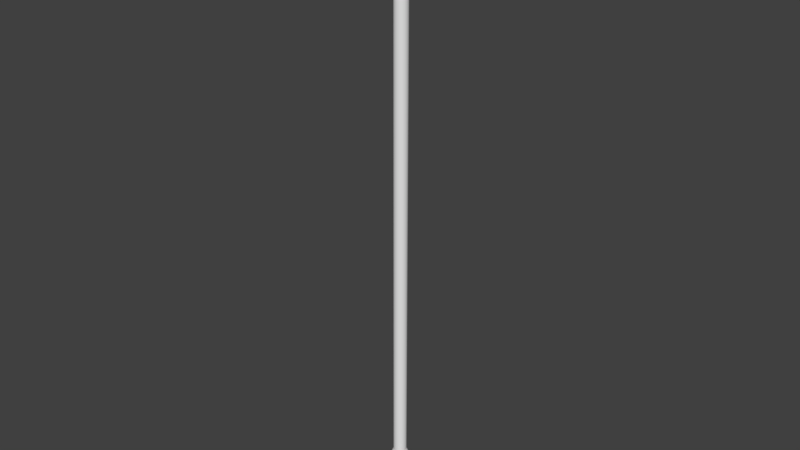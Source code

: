 # Source: arrow.blend  (saved by Blender 2.79.0; exported with 4.5.12 LTS)
import bpy
from mathutils import Matrix  # noqa: F401  (used for matrix-valued properties, if any)

bpy.ops.wm.read_factory_settings(use_empty=True)
scene = bpy.context.scene
scene.name = 'Scene'

# ---- collections
col_collection_1 = bpy.data.collections.new('Collection 1'); scene.collection.children.link(col_collection_1)

# ---- world
world_world = bpy.data.worlds.new('World'); scene.world = world_world
world_world.color = (0.05088, 0.05088, 0.05088)
world_world.use_sun_shadow = False
world_world.sun_shadow_jitter_overblur = 0.0
world_world.cycles.sampling_method = 'MANUAL'

# ---- meshes
me_cylinder_001 = bpy.data.meshes.new('Cylinder.001')
me_cylinder_001.from_pydata([(0.0, 0.01329, -0.2746), (0.0, 0.01888, 1.4), (0.003808, 0.01291, -0.2746), (0.003808, 0.01851, 1.4), (0.00747, 0.0118, -0.2746), (0.00747, 0.0174, 1.4), (0.01085, 0.009998, -0.2746), (0.01085, 0.01559, 1.4), (0.0138, 0.007571, -0.2746), (0.0138, 0.01316, 1.4), (0.01623, 0.004612, -0.2745), (0.01623, 0.01021, 1.4), (0.01804, 0.001238, -0.2745), (0.01804, 0.006832, 1.4), (0.01915, -0.002424, -0.2745), (0.01915, 0.00317, 1.4), (0.01952, -0.006233, -0.2745), (0.01952, -0.0006387, 1.4), (0.01915, -0.01004, -0.2745), (0.01915, -0.004447, 1.4), (0.01804, -0.0137, -0.2745), (0.01804, -0.008109, 1.4), (0.01623, -0.01708, -0.2745), (0.01623, -0.01148, 1.4), (0.0138, -0.02004, -0.2745), (0.0138, -0.01444, 1.4), (0.01085, -0.02246, -0.2744), (0.01085, -0.01687, 1.4), (0.00747, -0.02427, -0.2744), (0.00747, -0.01867, 1.4), (0.003808, -0.02538, -0.2744), (0.003808, -0.01978, 1.4), (-6.361e-09, -0.02575, -0.2744), (-6.361e-09, -0.02016, 1.4), (-0.003808, -0.02538, -0.2744), (-0.003808, -0.01978, 1.4), (-0.00747, -0.02427, -0.2744), (-0.00747, -0.01867, 1.4), (-0.01085, -0.02246, -0.2744), (-0.01085, -0.01687, 1.4), (-0.0138, -0.02004, -0.2745), (-0.0138, -0.01444, 1.4), (-0.01623, -0.01708, -0.2745), (-0.01623, -0.01148, 1.4), (-0.01804, -0.0137, -0.2745), (-0.01804, -0.008109, 1.4), (-0.01915, -0.01004, -0.2745), (-0.01915, -0.004447, 1.4), (-0.01952, -0.006233, -0.2745), (-0.01952, -0.0006387, 1.4), (-0.01915, -0.002424, -0.2745), (-0.01915, 0.00317, 1.4), (-0.01803, 0.001238, -0.2745), (-0.01803, 0.006832, 1.4), (-0.01623, 0.004612, -0.2745), (-0.01623, 0.01021, 1.4), (-0.0138, 0.007571, -0.2746), (-0.0138, 0.01316, 1.4), (-0.01085, 0.009998, -0.2746), (-0.01085, 0.01559, 1.4), (-0.00747, 0.0118, -0.2746), (-0.00747, 0.0174, 1.4), (-0.003808, 0.01291, -0.2746), (-0.003808, 0.01851, 1.4), (-1.419e-09, 0.02743, -0.3097), (0.006591, 0.02679, -0.3097), (0.01293, 0.02486, -0.3097), (0.01877, 0.02174, -0.3097), (0.02389, 0.01754, -0.3097), (0.02809, 0.01242, -0.3097), (0.03121, 0.006579, -0.3097), (0.03314, 0.000241, -0.3097), (0.03379, -0.00635, -0.3096), (0.03314, -0.01294, -0.3096), (0.03121, -0.01928, -0.3096), (0.02809, -0.02512, -0.3096), (0.02389, -0.03024, -0.3096), (0.01877, -0.03444, -0.3095), (0.01293, -0.03756, -0.3095), (0.006591, -0.03949, -0.3095), (-1.243e-08, -0.04014, -0.3095), (-0.006591, -0.03949, -0.3095), (-0.01293, -0.03756, -0.3095), (-0.01877, -0.03444, -0.3095), (-0.02389, -0.03024, -0.3096), (-0.02809, -0.02512, -0.3096), (-0.03121, -0.01928, -0.3096), (-0.03314, -0.01294, -0.3096), (-0.03379, -0.00635, -0.3096), (-0.03314, 0.000241, -0.3097), (-0.03121, 0.006579, -0.3097), (-0.02809, 0.01242, -0.3097), (-0.02389, 0.01754, -0.3097), (-0.01877, 0.02174, -0.3097), (-0.01293, 0.02486, -0.3097), (-0.006591, 0.02679, -0.3097), (3.672e-09, -0.006804, -0.4455)], [], [(0, 1, 3, 2), (2, 3, 5, 4), (4, 5, 7, 6), (6, 7, 9, 8), (8, 9, 11, 10), (10, 11, 13, 12), (12, 13, 15, 14), (14, 15, 17, 16), (16, 17, 19, 18), (18, 19, 21, 20), (20, 21, 23, 22), (22, 23, 25, 24), (24, 25, 27, 26), (26, 27, 29, 28), (28, 29, 31, 30), (30, 31, 33, 32), (32, 33, 35, 34), (34, 35, 37, 36), (36, 37, 39, 38), (38, 39, 41, 40), (40, 41, 43, 42), (42, 43, 45, 44), (44, 45, 47, 46), (46, 47, 49, 48), (48, 49, 51, 50), (50, 51, 53, 52), (52, 53, 55, 54), (54, 55, 57, 56), (56, 57, 59, 58), (58, 59, 61, 60), (3, 1, 63, 61, 59, 57, 55, 53, 51, 49, 47, 45, 43, 41, 39, 37, 35, 33, 31, 29, 27, 25, 23, 21, 19, 17, 15, 13, 11, 9, 7, 5), (60, 61, 63, 62), (62, 63, 1, 0), (4, 6, 67, 66), (69, 70, 96), (22, 24, 76, 75), (40, 42, 85, 84), (58, 60, 94, 93), (14, 16, 72, 71), (32, 34, 81, 80), (50, 52, 90, 89), (6, 8, 68, 67), (24, 26, 77, 76), (42, 44, 86, 85), (60, 62, 95, 94), (16, 18, 73, 72), (34, 36, 82, 81), (52, 54, 91, 90), (8, 10, 69, 68), (26, 28, 78, 77), (44, 46, 87, 86), (0, 2, 65, 64), (62, 0, 64, 95), (18, 20, 74, 73), (36, 38, 83, 82), (54, 56, 92, 91), (10, 12, 70, 69), (28, 30, 79, 78), (46, 48, 88, 87), (2, 4, 66, 65), (20, 22, 75, 74), (38, 40, 84, 83), (56, 58, 93, 92), (12, 14, 71, 70), (30, 32, 80, 79), (48, 50, 89, 88), (83, 84, 96), (70, 71, 96), (84, 85, 96), (71, 72, 96), (85, 86, 96), (72, 73, 96), (86, 87, 96), (73, 74, 96), (87, 88, 96), (74, 75, 96), (88, 89, 96), (75, 76, 96), (89, 90, 96), (76, 77, 96), (90, 91, 96), (77, 78, 96), (64, 65, 96), (91, 92, 96), (78, 79, 96), (65, 66, 96), (92, 93, 96), (79, 80, 96), (66, 67, 96), (93, 94, 96), (80, 81, 96), (67, 68, 96), (94, 95, 96), (81, 82, 96), (68, 69, 96), (95, 64, 96), (82, 83, 96)])
_uv = me_cylinder_001.uv_layers.new(name='UVMap')
_uv.uv.foreach_set('vector', [0.8617, 0.5792, 0.8617, 0.8694, 0.833, 0.8694, 0.833, 0.5792, 0.833, 0.5792, 0.833, 0.8694, 0.8038, 0.8694, 0.8038, 0.5792, 0.8038, 0.5792, 0.8038, 0.8694, 0.7751, 0.8694, 0.7751, 0.5792, 0.7751, 0.5792, 0.7751, 0.8694, 0.7481, 0.8694, 0.7481, 0.5792, 0.7481, 0.5792, 0.7481, 0.8694, 0.7238, 0.8694, 0.7238, 0.5792, 0.7445, 0.2889, 0.7445, 0.5792, 0.7238, 0.5792, 0.7238, 0.2889, 0.7238, 0.2889, 0.7238, 0.5792, 0.6995, 0.5792, 0.6995, 0.2889, 0.6995, 0.2889, 0.6995, 0.5792, 0.6725, 0.5792, 0.6725, 0.2889, 0.6725, 0.2889, 0.6725, 0.5792, 0.6438, 0.5792, 0.6438, 0.2889, 0.6438, 0.2889, 0.6438, 0.5792, 0.6145, 0.5792, 0.6145, 0.2889, 0.6145, 0.2889, 0.6145, 0.5792, 0.5858, 0.5792, 0.5858, 0.2889, 0.5858, 0.2889, 0.5858, 0.5792, 0.5588, 0.5792, 0.5588, 0.2889, 0.5588, 0.2889, 0.5588, 0.5792, 0.5345, 0.5792, 0.5345, 0.2889, 0.5345, 0.2889, 0.5345, 0.5792, 0.5138, 0.5792, 0.5138, 0.2889, 0.5138, 0.8694, 0.5138, 0.5792, 0.5382, 0.5792, 0.5382, 0.8694, 0.5382, 0.8694, 0.5382, 0.5792, 0.5652, 0.5792, 0.5652, 0.8694, 0.5652, 0.8694, 0.5652, 0.5792, 0.5939, 0.5792, 0.5939, 0.8694, 0.5939, 0.8694, 0.5939, 0.5792, 0.6231, 0.5792, 0.6231, 0.8694, 0.6231, 0.8694, 0.6231, 0.5792, 0.6518, 0.5792, 0.6518, 0.8694, 0.6518, 0.8694, 0.6518, 0.5792, 0.6788, 0.5792, 0.6788, 0.8694, 0.6788, 0.8694, 0.6788, 0.5792, 0.7031, 0.5792, 0.7031, 0.8694, 0.7031, 0.8694, 0.7031, 0.5792, 0.7238, 0.5792, 0.7238, 0.8694, 1.0, 1.73e-08, 1.0, 0.2903, 0.9757, 0.2903, 0.9757, 1.73e-08, 0.9757, 1.73e-08, 0.9757, 0.2903, 0.9487, 0.2903, 0.9487, 1.73e-08, 0.9487, 1.73e-08, 0.9487, 0.2903, 0.92, 0.2903, 0.92, 1.73e-08, 0.92, 1.73e-08, 0.92, 0.2903, 0.8907, 0.2903, 0.8907, 0.0, 0.8907, 0.0, 0.8907, 0.2903, 0.8621, 0.2903, 0.8621, 1.73e-08, 0.8621, 1.73e-08, 0.8621, 0.2903, 0.8351, 0.2903, 0.8351, 2.595e-08, 0.8351, 2.595e-08, 0.8351, 0.2903, 0.8107, 0.2903, 0.8107, 2.595e-08, 0.9337, 0.5792, 0.9337, 0.8694, 0.913, 0.8694, 0.913, 0.5792, 0.5677, 0.03225, 0.592, 0.01644, 0.619, 0.005551, 0.6477, 1.73e-08, 0.6769, 0.0, 0.7056, 0.005551, 0.7326, 0.01644, 0.7569, 0.03225, 0.7776, 0.05237, 0.7938, 0.07603, 0.805, 0.1023, 0.8107, 0.1302, 0.8107, 0.1587, 0.805, 0.1866, 0.7938, 0.2129, 0.7776, 0.2365, 0.7569, 0.2566, 0.7326, 0.2725, 0.7056, 0.2833, 0.6769, 0.2889, 0.6477, 0.2889, 0.619, 0.2833, 0.592, 0.2725, 0.5677, 0.2566, 0.547, 0.2365, 0.5307, 0.2129, 0.5195, 0.1866, 0.5138, 0.1587, 0.5138, 0.1302, 0.5195, 0.1023, 0.5307, 0.07603, 0.547, 0.05237, 0.913, 0.5792, 0.913, 0.8694, 0.8887, 0.8694, 0.8887, 0.5792, 0.8887, 0.5792, 0.8887, 0.8694, 0.8617, 0.8694, 0.8617, 0.5792, 0.2715, 0.6056, 0.2423, 0.6056, 0.2316, 0.5, 0.2822, 0.5, 0.1352, 0.02845, 0.182, 0.009607, 0.2569, 0.25, 0.1085, 0.7642, 0.1142, 0.7921, 0.009873, 0.8229, 0.0, 0.7746, 0.3002, 0.8889, 0.3272, 0.878, 0.3786, 0.9715, 0.3319, 0.9904, 0.3885, 0.6816, 0.3722, 0.6579, 0.4565, 0.5906, 0.4846, 0.6316, 0.1416, 0.6579, 0.1254, 0.6816, 0.02924, 0.6316, 0.05736, 0.5906, 0.1866, 0.878, 0.2136, 0.8889, 0.182, 0.9904, 0.1352, 0.9715, 0.3997, 0.7921, 0.4054, 0.7642, 0.5138, 0.7746, 0.504, 0.8229, 0.2423, 0.6056, 0.2136, 0.6111, 0.182, 0.5096, 0.2316, 0.5, 0.1142, 0.7921, 0.1254, 0.8184, 0.02924, 0.8684, 0.009873, 0.8229, 0.3272, 0.878, 0.3516, 0.8622, 0.4207, 0.9442, 0.3786, 0.9715, 0.3722, 0.6579, 0.3516, 0.6378, 0.4207, 0.5558, 0.4565, 0.5906, 0.1254, 0.6816, 0.1142, 0.7079, 0.009873, 0.6771, 0.02924, 0.6316, 0.2136, 0.8889, 0.2423, 0.8944, 0.2316, 1.0, 0.182, 0.9904, 0.4054, 0.7642, 0.4054, 0.7358, 0.5138, 0.7254, 0.5138, 0.7746, 0.2136, 0.6111, 0.1866, 0.622, 0.1352, 0.5285, 0.182, 0.5096, 0.1254, 0.8184, 0.1416, 0.8421, 0.05736, 0.9094, 0.02924, 0.8684, 0.3516, 0.8622, 0.3722, 0.8421, 0.4565, 0.9094, 0.4207, 0.9442, 0.3272, 0.622, 0.3002, 0.6111, 0.3319, 0.5096, 0.3786, 0.5285, 0.3516, 0.6378, 0.3272, 0.622, 0.3786, 0.5285, 0.4207, 0.5558, 0.1142, 0.7079, 0.1085, 0.7358, 5.335e-08, 0.7254, 0.009873, 0.6771, 0.2423, 0.8944, 0.2715, 0.8944, 0.2822, 1.0, 0.2316, 1.0, 0.4054, 0.7358, 0.3997, 0.7079, 0.504, 0.6771, 0.5138, 0.7254, 0.1866, 0.622, 0.1623, 0.6378, 0.09314, 0.5558, 0.1352, 0.5285, 0.1416, 0.8421, 0.1623, 0.8622, 0.09314, 0.9442, 0.05736, 0.9094, 0.3722, 0.8421, 0.3885, 0.8184, 0.4846, 0.8684, 0.4565, 0.9094, 0.3002, 0.6111, 0.2715, 0.6056, 0.2822, 0.5, 0.3319, 0.5096, 0.1085, 0.7358, 0.1085, 0.7642, 0.0, 0.7746, 5.335e-08, 0.7254, 0.2715, 0.8944, 0.3002, 0.8889, 0.3319, 0.9904, 0.2822, 1.0, 0.3997, 0.7079, 0.3885, 0.6816, 0.4846, 0.6316, 0.504, 0.6771, 0.1623, 0.6378, 0.1416, 0.6579, 0.05736, 0.5906, 0.09314, 0.5558, 0.1623, 0.8622, 0.1866, 0.878, 0.1352, 0.9715, 0.09314, 0.9442, 0.3885, 0.8184, 0.3997, 0.7921, 0.504, 0.8229, 0.4846, 0.8684, 0.4565, 0.4094, 0.4207, 0.4442, 0.2569, 0.25, 0.182, 0.009607, 0.2316, 1.73e-08, 0.2569, 0.25, 0.4207, 0.4442, 0.3786, 0.4715, 0.2569, 0.25, 0.2316, 1.73e-08, 0.2822, 0.0, 0.2569, 0.25, 0.3786, 0.4715, 0.3319, 0.4904, 0.2569, 0.25, 0.2822, 0.0, 0.3319, 0.009607, 0.2569, 0.25, 0.3319, 0.4904, 0.2822, 0.5, 0.2569, 0.25, 0.3319, 0.009607, 0.3786, 0.02845, 0.2569, 0.25, 0.2822, 0.5, 0.2316, 0.5, 0.2569, 0.25, 0.3786, 0.02845, 0.4207, 0.05581, 0.2569, 0.25, 0.2316, 0.5, 0.182, 0.4904, 0.2569, 0.25, 0.4207, 0.05581, 0.4565, 0.09063, 0.2569, 0.25, 0.182, 0.4904, 0.1352, 0.4715, 0.2569, 0.25, 0.4565, 0.09063, 0.4846, 0.1316, 0.2569, 0.25, 0.1352, 0.4715, 0.09314, 0.4442, 0.2569, 0.25, 0.4846, 0.1316, 0.504, 0.1771, 0.2569, 0.25, 1.778e-08, 0.2254, 0.009873, 0.1771, 0.2569, 0.25, 0.09314, 0.4442, 0.05736, 0.4094, 0.2569, 0.25, 0.504, 0.1771, 0.5138, 0.2254, 0.2569, 0.25, 0.009873, 0.1771, 0.02924, 0.1316, 0.2569, 0.25, 0.05736, 0.4094, 0.02924, 0.3684, 0.2569, 0.25, 0.5138, 0.2254, 0.5138, 0.2746, 0.2569, 0.25, 0.02924, 0.1316, 0.05736, 0.09063, 0.2569, 0.25, 0.02924, 0.3684, 0.009873, 0.3229, 0.2569, 0.25, 0.5138, 0.2746, 0.504, 0.3229, 0.2569, 0.25, 0.05736, 0.09063, 0.09314, 0.05581, 0.2569, 0.25, 0.009873, 0.3229, 0.0, 0.2746, 0.2569, 0.25, 0.504, 0.3229, 0.4846, 0.3684, 0.2569, 0.25, 0.09314, 0.05581, 0.1352, 0.02845, 0.2569, 0.25, 0.0, 0.2746, 1.778e-08, 0.2254, 0.2569, 0.25, 0.4846, 0.3684, 0.4565, 0.4094, 0.2569, 0.25])
me_cylinder_001.use_remesh_preserve_volume = False
me_cylinder_001.use_remesh_preserve_attributes = False
me_cylinder_001.use_mirror_vertex_groups = False
me_cylinder_001.update()

# ---- objects
ob_cylinder_001 = bpy.data.objects.new('Cylinder.001', me_cylinder_001)

# ---- transforms, parenting, visibility, modifiers, constraints
ob_cylinder_001.location = (0.0, 0.0, 0.0)
ob_cylinder_001.lineart.crease_threshold = 0.0

# ---- collection membership
col_collection_1.objects.link(ob_cylinder_001)

# ---- scene / render settings (as saved in the file)
scene.frame_start = 1; scene.frame_end = 250; scene.frame_set(57)
scene.render.engine = 'BLENDER_EEVEE_NEXT'
scene.render.resolution_percentage = 50
scene.render.dither_intensity = 0.0
scene.cycles.use_denoising = False
scene.cycles.samples = 128
scene.cycles.sampling_pattern = 'TABULATED_SOBOL'
scene.cycles.use_adaptive_sampling = False
scene.cycles.use_light_tree = False
scene.cycles.blur_glossy = 0.0
scene.cycles.sample_clamp_indirect = 0.0
scene.view_settings.view_transform = 'Standard'
bpy.context.view_layer.update()

# ---- added for rendering (the .blend has no active camera and no usable light): camera, sun
cam_auto = bpy.data.cameras.new('AutoCamera')
cam_auto.lens = 50.0
cam_auto.sensor_width = 36.0
cam_auto.clip_end = 1000.0
ob_auto_camera = bpy.data.objects.new('AutoCamera', cam_auto)
scene.collection.objects.link(ob_auto_camera)
ob_auto_camera.location = (1.71004, -2.0584, 1.8454)
ob_auto_camera.rotation_euler = (1.09748, -7.21219e-08, 0.694738)
scene.camera = ob_auto_camera
light_auto_sun = bpy.data.lights.new('AutoSun', 'SUN')
light_auto_sun.energy = 3.0
light_auto_sun.angle = 0.0523599
ob_auto_sun = bpy.data.objects.new('AutoSun', light_auto_sun)
scene.collection.objects.link(ob_auto_sun)
ob_auto_sun.rotation_euler = (0.872665, 0.174533, 0.523599)
bpy.context.view_layer.update()
